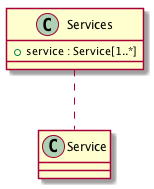

The diagram above was rendered by PlantUML. Its source (embedded in the PNG):
@startuml images/class_Services.png

class Services {
  + service : Service[1..*]
}
Services .. Service

@enduml